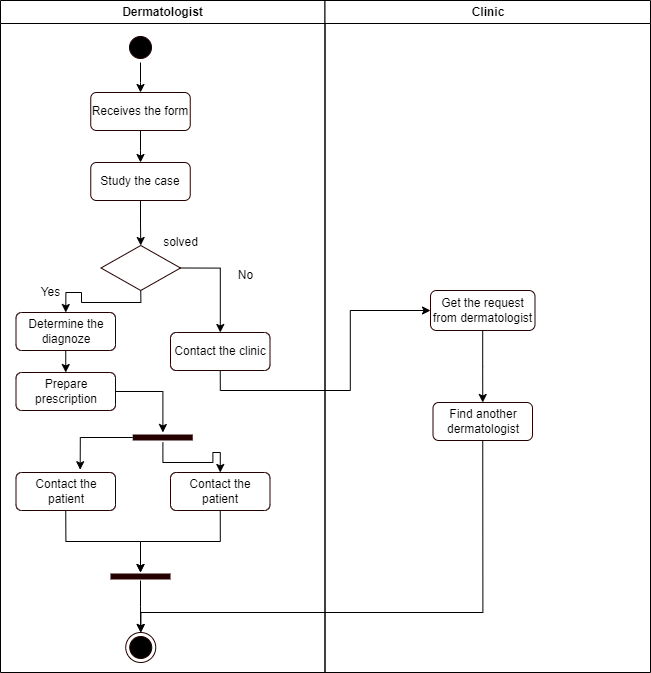

The diagram above was exported from draw.io. Its source (the exported page's mxGraphModel, read from the mxfile embedded in the PNG):
<mxGraphModel dx="1736" dy="964" grid="1" gridSize="10" guides="1" tooltips="1" connect="1" arrows="1" fold="1" page="1" pageScale="1" pageWidth="1169" pageHeight="826" background="none" math="0" shadow="0">
  <root>
    <mxCell id="0" />
    <mxCell id="1" parent="0" />
    <mxCell id="2" value="Dermatologist" style="swimlane;whiteSpace=wrap" parent="1" vertex="1">
      <mxGeometry x="120" y="128" width="324.5" height="672" as="geometry" />
    </mxCell>
    <mxCell id="n7MHNu4j4hewCZ79GEh1-43" style="edgeStyle=orthogonalEdgeStyle;rounded=0;orthogonalLoop=1;jettySize=auto;html=1;exitX=0.5;exitY=1;exitDx=0;exitDy=0;" edge="1" parent="2" source="5" target="n7MHNu4j4hewCZ79GEh1-41">
      <mxGeometry relative="1" as="geometry" />
    </mxCell>
    <mxCell id="5" value="" style="ellipse;shape=startState;fillColor=#000000;strokeColor=#240000;" parent="2" vertex="1">
      <mxGeometry x="125" y="32" width="30" height="30" as="geometry" />
    </mxCell>
    <mxCell id="n7MHNu4j4hewCZ79GEh1-45" style="edgeStyle=orthogonalEdgeStyle;rounded=0;orthogonalLoop=1;jettySize=auto;html=1;exitX=0.5;exitY=1;exitDx=0;exitDy=0;" edge="1" parent="2" source="n7MHNu4j4hewCZ79GEh1-41" target="n7MHNu4j4hewCZ79GEh1-44">
      <mxGeometry relative="1" as="geometry" />
    </mxCell>
    <mxCell id="n7MHNu4j4hewCZ79GEh1-41" value="Receives the form" style="rounded=1;whiteSpace=wrap;html=1;strokeColor=#240000;" vertex="1" parent="2">
      <mxGeometry x="90.25" y="92" width="99.5" height="38" as="geometry" />
    </mxCell>
    <mxCell id="n7MHNu4j4hewCZ79GEh1-47" style="edgeStyle=orthogonalEdgeStyle;rounded=0;orthogonalLoop=1;jettySize=auto;html=1;exitX=0.5;exitY=1;exitDx=0;exitDy=0;entryX=0.5;entryY=0;entryDx=0;entryDy=0;" edge="1" parent="2" source="n7MHNu4j4hewCZ79GEh1-44" target="n7MHNu4j4hewCZ79GEh1-46">
      <mxGeometry relative="1" as="geometry" />
    </mxCell>
    <mxCell id="n7MHNu4j4hewCZ79GEh1-44" value="Study the case" style="rounded=1;whiteSpace=wrap;html=1;strokeColor=#240000;" vertex="1" parent="2">
      <mxGeometry x="90.25" y="162" width="99.5" height="38" as="geometry" />
    </mxCell>
    <mxCell id="n7MHNu4j4hewCZ79GEh1-65" style="edgeStyle=orthogonalEdgeStyle;rounded=0;orthogonalLoop=1;jettySize=auto;html=1;exitX=0.5;exitY=1;exitDx=0;exitDy=0;entryX=0.5;entryY=0;entryDx=0;entryDy=0;" edge="1" parent="2" source="n7MHNu4j4hewCZ79GEh1-46" target="n7MHNu4j4hewCZ79GEh1-49">
      <mxGeometry relative="1" as="geometry">
        <Array as="points">
          <mxPoint x="140" y="302" />
          <mxPoint x="81" y="302" />
          <mxPoint x="81" y="292" />
          <mxPoint x="65" y="292" />
        </Array>
      </mxGeometry>
    </mxCell>
    <mxCell id="n7MHNu4j4hewCZ79GEh1-70" style="edgeStyle=orthogonalEdgeStyle;rounded=0;orthogonalLoop=1;jettySize=auto;html=1;exitX=1;exitY=0.5;exitDx=0;exitDy=0;" edge="1" parent="2" source="n7MHNu4j4hewCZ79GEh1-46" target="n7MHNu4j4hewCZ79GEh1-69">
      <mxGeometry relative="1" as="geometry" />
    </mxCell>
    <mxCell id="n7MHNu4j4hewCZ79GEh1-46" value="" style="rhombus;whiteSpace=wrap;html=1;strokeColor=#240000;" vertex="1" parent="2">
      <mxGeometry x="100.5" y="245" width="79.5" height="45" as="geometry" />
    </mxCell>
    <mxCell id="n7MHNu4j4hewCZ79GEh1-48" value="solved" style="text;html=1;align=center;verticalAlign=middle;resizable=0;points=[];autosize=1;strokeColor=none;fillColor=none;" vertex="1" parent="2">
      <mxGeometry x="155" y="232" width="50" height="20" as="geometry" />
    </mxCell>
    <mxCell id="n7MHNu4j4hewCZ79GEh1-67" style="edgeStyle=orthogonalEdgeStyle;rounded=0;orthogonalLoop=1;jettySize=auto;html=1;exitX=0.5;exitY=1;exitDx=0;exitDy=0;entryX=0.5;entryY=0;entryDx=0;entryDy=0;" edge="1" parent="2" source="n7MHNu4j4hewCZ79GEh1-49" target="n7MHNu4j4hewCZ79GEh1-50">
      <mxGeometry relative="1" as="geometry" />
    </mxCell>
    <mxCell id="n7MHNu4j4hewCZ79GEh1-49" value="Determine the diagnoze" style="rounded=1;whiteSpace=wrap;html=1;strokeColor=#240000;" vertex="1" parent="2">
      <mxGeometry x="15.5" y="312" width="99.5" height="38" as="geometry" />
    </mxCell>
    <mxCell id="n7MHNu4j4hewCZ79GEh1-50" value="Prepare prescription" style="rounded=1;whiteSpace=wrap;html=1;strokeColor=#240000;" vertex="1" parent="2">
      <mxGeometry x="15.5" y="372" width="99.5" height="38" as="geometry" />
    </mxCell>
    <mxCell id="n7MHNu4j4hewCZ79GEh1-64" style="edgeStyle=orthogonalEdgeStyle;rounded=0;orthogonalLoop=1;jettySize=auto;html=1;entryX=0.5;entryY=0;entryDx=0;entryDy=0;" edge="1" parent="2" source="n7MHNu4j4hewCZ79GEh1-54" target="n7MHNu4j4hewCZ79GEh1-61">
      <mxGeometry relative="1" as="geometry" />
    </mxCell>
    <mxCell id="n7MHNu4j4hewCZ79GEh1-54" value="" style="shape=line;html=1;strokeWidth=6;strokeColor=#240000;" vertex="1" parent="2">
      <mxGeometry x="110" y="572" width="60" height="8" as="geometry" />
    </mxCell>
    <mxCell id="n7MHNu4j4hewCZ79GEh1-52" value="Contact the patient" style="rounded=1;whiteSpace=wrap;html=1;strokeColor=#240000;" vertex="1" parent="2">
      <mxGeometry x="170" y="472" width="99.5" height="38" as="geometry" />
    </mxCell>
    <mxCell id="n7MHNu4j4hewCZ79GEh1-57" style="edgeStyle=orthogonalEdgeStyle;rounded=0;orthogonalLoop=1;jettySize=auto;html=1;exitX=0.5;exitY=1;exitDx=0;exitDy=0;" edge="1" parent="2" source="n7MHNu4j4hewCZ79GEh1-52" target="n7MHNu4j4hewCZ79GEh1-54">
      <mxGeometry relative="1" as="geometry" />
    </mxCell>
    <mxCell id="n7MHNu4j4hewCZ79GEh1-60" style="edgeStyle=orthogonalEdgeStyle;rounded=0;orthogonalLoop=1;jettySize=auto;html=1;exitX=0.5;exitY=1;exitDx=0;exitDy=0;" edge="1" parent="2" source="n7MHNu4j4hewCZ79GEh1-58" target="n7MHNu4j4hewCZ79GEh1-54">
      <mxGeometry relative="1" as="geometry" />
    </mxCell>
    <mxCell id="n7MHNu4j4hewCZ79GEh1-58" value="Contact the patient" style="rounded=1;whiteSpace=wrap;html=1;strokeColor=#240000;" vertex="1" parent="2">
      <mxGeometry x="15.5" y="472" width="99.5" height="38" as="geometry" />
    </mxCell>
    <mxCell id="n7MHNu4j4hewCZ79GEh1-61" value="" style="ellipse;html=1;shape=endState;fillColor=#000000;strokeColor=#240000;" vertex="1" parent="2">
      <mxGeometry x="125.25" y="632" width="30" height="30" as="geometry" />
    </mxCell>
    <mxCell id="n7MHNu4j4hewCZ79GEh1-69" value="Contact the clinic" style="rounded=1;whiteSpace=wrap;html=1;strokeColor=#240000;" vertex="1" parent="2">
      <mxGeometry x="170" y="332" width="99.5" height="38" as="geometry" />
    </mxCell>
    <mxCell id="n7MHNu4j4hewCZ79GEh1-71" value="No" style="text;html=1;align=center;verticalAlign=middle;resizable=0;points=[];autosize=1;strokeColor=none;fillColor=none;" vertex="1" parent="2">
      <mxGeometry x="230" y="265" width="30" height="20" as="geometry" />
    </mxCell>
    <mxCell id="n7MHNu4j4hewCZ79GEh1-80" style="edgeStyle=orthogonalEdgeStyle;rounded=0;orthogonalLoop=1;jettySize=auto;html=1;entryX=0.5;entryY=0;entryDx=0;entryDy=0;" edge="1" parent="2" source="n7MHNu4j4hewCZ79GEh1-76" target="n7MHNu4j4hewCZ79GEh1-52">
      <mxGeometry relative="1" as="geometry" />
    </mxCell>
    <mxCell id="n7MHNu4j4hewCZ79GEh1-76" value="" style="shape=line;html=1;strokeWidth=6;strokeColor=#240000;" vertex="1" parent="2">
      <mxGeometry x="132.25" y="432" width="60" height="10" as="geometry" />
    </mxCell>
    <mxCell id="n7MHNu4j4hewCZ79GEh1-78" style="edgeStyle=orthogonalEdgeStyle;rounded=0;orthogonalLoop=1;jettySize=auto;html=1;" edge="1" parent="2" source="n7MHNu4j4hewCZ79GEh1-50" target="n7MHNu4j4hewCZ79GEh1-76">
      <mxGeometry relative="1" as="geometry" />
    </mxCell>
    <mxCell id="n7MHNu4j4hewCZ79GEh1-79" style="edgeStyle=orthogonalEdgeStyle;rounded=0;orthogonalLoop=1;jettySize=auto;html=1;entryX=0.645;entryY=-0.073;entryDx=0;entryDy=0;entryPerimeter=0;" edge="1" parent="2" source="n7MHNu4j4hewCZ79GEh1-76" target="n7MHNu4j4hewCZ79GEh1-58">
      <mxGeometry relative="1" as="geometry" />
    </mxCell>
    <mxCell id="3" value="Clinic" style="swimlane;whiteSpace=wrap" parent="1" vertex="1">
      <mxGeometry x="444.5" y="128" width="325.5" height="672" as="geometry" />
    </mxCell>
    <mxCell id="n7MHNu4j4hewCZ79GEh1-75" style="edgeStyle=orthogonalEdgeStyle;rounded=0;orthogonalLoop=1;jettySize=auto;html=1;entryX=0.5;entryY=0;entryDx=0;entryDy=0;" edge="1" parent="3" source="n7MHNu4j4hewCZ79GEh1-72" target="n7MHNu4j4hewCZ79GEh1-74">
      <mxGeometry relative="1" as="geometry" />
    </mxCell>
    <mxCell id="n7MHNu4j4hewCZ79GEh1-72" value="Get the request from dermatologist" style="rounded=1;whiteSpace=wrap;html=1;strokeColor=#240000;" vertex="1" parent="3">
      <mxGeometry x="105.5" y="290" width="104.5" height="40" as="geometry" />
    </mxCell>
    <mxCell id="n7MHNu4j4hewCZ79GEh1-74" value="Find another dermatologist" style="rounded=1;whiteSpace=wrap;html=1;strokeColor=#240000;" vertex="1" parent="3">
      <mxGeometry x="108" y="402" width="99.5" height="38" as="geometry" />
    </mxCell>
    <mxCell id="n7MHNu4j4hewCZ79GEh1-66" value="Yes" style="text;html=1;align=center;verticalAlign=middle;resizable=0;points=[];autosize=1;strokeColor=none;fillColor=none;" vertex="1" parent="1">
      <mxGeometry x="150" y="410" width="40" height="20" as="geometry" />
    </mxCell>
    <mxCell id="n7MHNu4j4hewCZ79GEh1-73" style="edgeStyle=orthogonalEdgeStyle;rounded=0;orthogonalLoop=1;jettySize=auto;html=1;exitX=0.5;exitY=1;exitDx=0;exitDy=0;entryX=0;entryY=0.5;entryDx=0;entryDy=0;" edge="1" parent="1" source="n7MHNu4j4hewCZ79GEh1-69" target="n7MHNu4j4hewCZ79GEh1-72">
      <mxGeometry relative="1" as="geometry" />
    </mxCell>
    <mxCell id="n7MHNu4j4hewCZ79GEh1-82" style="edgeStyle=orthogonalEdgeStyle;rounded=0;orthogonalLoop=1;jettySize=auto;html=1;exitX=0.5;exitY=1;exitDx=0;exitDy=0;entryX=0.5;entryY=0;entryDx=0;entryDy=0;" edge="1" parent="1" source="n7MHNu4j4hewCZ79GEh1-74" target="n7MHNu4j4hewCZ79GEh1-61">
      <mxGeometry relative="1" as="geometry">
        <Array as="points">
          <mxPoint x="602" y="740" />
          <mxPoint x="260" y="740" />
        </Array>
      </mxGeometry>
    </mxCell>
  </root>
</mxGraphModel>